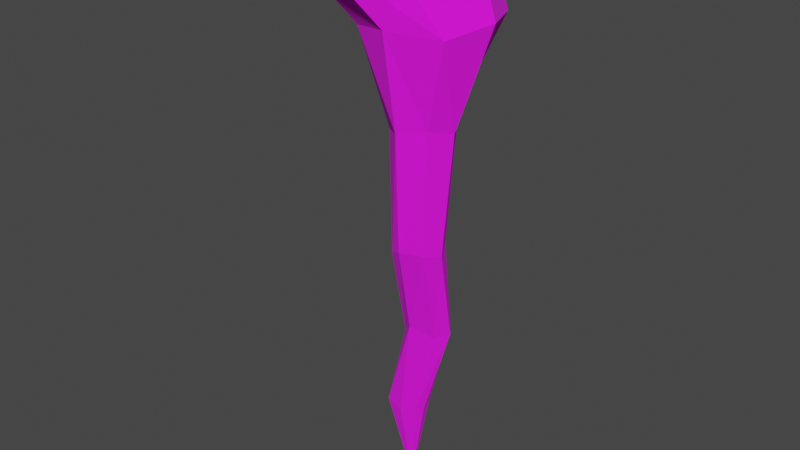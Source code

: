 # Source: Stalactite2.blend  (saved by Blender 3.6.11; exported with 4.5.12 LTS)
import bpy
from mathutils import Matrix  # noqa: F401  (used for matrix-valued properties, if any)

bpy.ops.wm.read_factory_settings(use_empty=True)
scene = bpy.context.scene
scene.name = 'Scene'

# ---- collections
col_collection = bpy.data.collections.new('Collection'); scene.collection.children.link(col_collection)

# ---- images (referenced by path relative to the original .blend; pixels are not part of the script)
import os
ASSET_DIR = os.environ.get("B2B_ASSET_DIR", "")  # directory of the original .blend (textures are referenced by path, not embedded)
HERE = os.path.dirname(os.path.abspath(__file__))  # packed textures are extracted next to this script under _unpacked/

def load_image(name, relpath, width, height, colorspace="sRGB"):
    """Load a texture the original file referenced (path relative to the .blend, or extracted next to this script)."""
    p = next((c for c in (os.path.join(HERE, relpath), os.path.join(ASSET_DIR, relpath)) if relpath and os.path.exists(c)), "")
    if p:
        img = bpy.data.images.load(p, check_existing=True)
        img.name = name
    else:  # same state as the original file: an image datablock whose file is absent (Cycles renders it pink)
        img = bpy.data.images.new(name, width, height)
        img.source = "FILE"
        img.filepath = "//" + (relpath or name)
    img.colorspace_settings.name = colorspace
    return img
img_jon_del_rivero_cguqnwonjbi_unsplash_jpg = load_image('jon-del-rivero-CgUQnwOnJBI-unsplash.jpg', 'jon-del-rivero-CgUQnwOnJBI-unsplash.jpg', 1024, 1024, 'sRGB')

# ---- materials (node trees are filled in below, after node groups)
mat_material = bpy.data.materials.new('Material')
mat_material.alpha_threshold = 0.0
mat_material.use_transparent_shadow = False
mat_material.roughness = 0.5
mat_material.line_color = (0.0, 0.0, 0.0, 1.0)

# ---- material node trees
mat_material.use_nodes = True; mat_material.node_tree.nodes.clear()
_N = mat_material.node_tree.nodes; _L = mat_material.node_tree.links
n0 = _N.new('ShaderNodeOutputMaterial'); n0.name = 'Material Output'; n0.location = (300, 300)
n1 = _N.new('ShaderNodeBsdfPrincipled'); n1.name = 'Principled BSDF'; n1.location = (10, 300)
n1.distribution = 'GGX'
n1.subsurface_method = 'RANDOM_WALK_SKIN'
n1.inputs[2].default_value = 1.0
n1.inputs[3].default_value = 1.45
n1.inputs[27].default_value = (0.0, 0.0, 0.0, 1.0)
n1.inputs[28].default_value = 1.0
n2 = _N.new('ShaderNodeTexImage'); n2.name = 'Image Texture'; n2.location = (-280, 280)
n2.image = img_jon_del_rivero_cguqnwonjbi_unsplash_jpg
n2.interpolation = 'Closest'
_L.new(n1.outputs[0], n0.inputs[0])
_L.new(n2.outputs[0], n1.inputs[0])
n0.is_active_output = True

# ---- world
world_world = bpy.data.worlds.new('World'); scene.world = world_world
world_world.use_nodes = True; world_world.node_tree.nodes.clear()
_N = world_world.node_tree.nodes; _L = world_world.node_tree.links
n0 = _N.new('ShaderNodeOutputWorld'); n0.name = 'World Output'; n0.location = (300, 300)
n1 = _N.new('ShaderNodeBackground'); n1.name = 'Background'; n1.location = (10, 300)
n1.inputs[0].default_value = (0.05088, 0.05088, 0.05088, 1.0)
_L.new(n1.outputs[0], n0.inputs[0])
n0.is_active_output = True
world_world.color = (0.05088, 0.05088, 0.05088)
world_world.use_sun_shadow = False
world_world.sun_shadow_jitter_overblur = 0.0

# ---- meshes
me_cube = bpy.data.meshes.new('Cube')
me_cube.from_pydata([(0.1583, 1.525, 1.079), (0.5066, 0.1659, -1.106), (-0.1207, -1.431, 1.081), (0.5349, -0.8484, -1.244), (-2.639, 1.6, 1.017), (-0.349, 0.08754, -1.187), (-2.795, -1.357, 0.9357), (-0.4768, -0.7743, -1.369), (-0.647, -0.3886, -1.477), (0.1012, 0.2926, -1.068), (1.043, 0.9327, 0.07185), (-0.9813, -1.109, -0.03903), (1.034, -1.02, -0.01009), (-1.002, 0.91, 0.05349), (-1.349, -2.148, 1.047), (0.8961, -0.02407, 1.149), (0.01041, -1.169, -1.304), (-3.378, 0.05923, 1.02), (-1.244, 2.369, 1.086), (0.8488, -0.4032, -1.307), (-0.01414, 1.237, 0.09823), (1.494, -0.09925, 0.1262), (-0.6992, 0.1476, -4.472), (-1.582, -0.1528, 0.05787), (-0.03787, -1.48, 0.05609), (-1.296, 0.07293, 1.032), (-0.6197, -0.4647, -3.144), (-0.2814, -0.9335, -3.076), (-0.06391, 0.285, -2.946), (-0.3703, -0.1265, -3.054), (0.04779, -1.115, -2.962), (0.3758, -0.7297, -3.056), (0.5915, -0.4057, -3.102), (0.3507, 0.04015, -3.028), (-0.9001, 0.0144, -5.977), (-0.579, -0.1316, -4.602), (-0.1194, 0.5906, -4.381), (-0.567, 0.4598, -4.586), (-0.2436, -0.3999, -4.383), (0.2182, -0.09175, -4.58), (0.4953, 0.08525, -4.466), (0.1896, 0.4996, -4.571), (-1.012, -0.2069, -5.895), (-0.4705, 0.4443, -5.985), (-0.7214, 0.3372, -5.896), (-0.6262, -0.2398, -5.992), (-0.2736, -0.1405, -5.886), (-0.1907, 0.05044, -5.967), (-0.2238, 0.2943, -5.882), (-0.5369, 0.06836, -7.298)], [], [(25, 17, 6, 14), (24, 14, 6, 11), (23, 17, 4, 13), (1, 19, 32, 33), (21, 15, 2, 12), (20, 18, 0, 10), (9, 20, 10, 1), (5, 13, 20, 9), (13, 4, 18, 20), (19, 21, 12, 3), (1, 10, 21, 19), (10, 0, 15, 21), (7, 8, 26, 27), (9, 1, 33, 28), (3, 16, 30, 31), (8, 23, 13, 5), (7, 11, 23, 8), (11, 6, 17, 23), (16, 24, 11, 7), (3, 12, 24, 16), (12, 2, 14, 24), (15, 25, 14, 2), (0, 18, 25, 15), (18, 4, 17, 25), (27, 26, 22, 35), (31, 30, 38, 39), (26, 29, 37, 22), (30, 27, 35, 38), (16, 7, 27, 30), (19, 3, 31, 32), (8, 5, 29, 26), (5, 9, 28, 29), (39, 38, 45, 46), (22, 37, 44, 34), (38, 35, 42, 45), (37, 36, 43, 44), (32, 31, 39, 40), (28, 33, 41, 36), (33, 32, 40, 41), (29, 28, 36, 37), (49, 47, 46), (49, 45, 42), (44, 43, 49), (48, 47, 49), (35, 22, 34, 42), (40, 39, 46, 47), (36, 41, 48, 43), (41, 40, 47, 48), (34, 49, 42), (43, 48, 49), (34, 44, 49), (45, 49, 46)])
_uv = me_cube.uv_layers.new(name='UVMap')
_uv.uv.foreach_set('vector', [1.305, -0.4667, 1.024, -0.1206, 1.01, -0.8823, 1.155, -1.498, 0.5225, -0.935, 0.6488, -1.382, 1.01, -1.498, 0.7409, -1.002, 1.222, 1.474, 1.444, 0.9315, 1.573, 1.732, 1.306, 2.048, -0.3956, -0.2921, -0.2706, -0.1043, -0.4016, 0.4242, -0.501, 0.3056, -0.1641, -0.6339, -0.1249, -0.9872, 0.2256, -1.284, 0.03546, -0.7816, -0.5697, -0.8879, -0.8512, -1.498, -0.5425, -1.22, -0.3939, -0.7255, -0.4632, -0.3645, -0.5697, -0.8879, -0.3939, -0.7255, -0.3956, -0.2921, 1.068, 2.019, 1.306, 2.048, 1.28, 2.479, 1.071, 2.23, 1.306, 2.048, 1.573, 1.732, 1.573, 2.454, 1.28, 2.479, 0.05303, -0.3015, -0.1641, -0.6339, 0.03546, -0.7816, 0.1585, -0.4203, -0.3956, -0.2921, -0.3939, -0.7255, -0.1641, -0.5311, -0.2706, -0.1043, -0.3939, -0.7255, -0.5425, -1.22, -0.1908, -0.9182, -0.1641, -0.5311, 0.7265, -0.5225, 0.8081, -0.5077, 0.8367, 0.03686, 0.7155, 0.05258, -0.4632, -0.3645, -0.3956, -0.2921, -0.501, 0.3056, -0.5869, 0.1993, 0.1585, -0.4203, 0.2893, -0.5002, 0.3588, 0.01894, 0.2601, 0.1388, 1.01, 1.765, 1.222, 1.474, 1.306, 2.048, 1.068, 2.019, 0.7265, -0.5225, 0.7409, -1.002, 0.9659, -1.102, 0.8081, -0.5077, 1.063, 1.317, 1.233, 0.5997, 1.444, 0.9315, 1.222, 1.474, 0.588, -0.4914, 0.5225, -0.935, 0.7409, -1.002, 0.7265, -0.5225, 0.1585, -0.4203, 0.03546, -0.7816, 0.269, -0.9709, 0.2893, -0.5002, 0.03546, -0.7816, 0.2256, -1.284, 0.5225, -1.498, 0.269, -0.9709, 1.595, -0.8834, 1.305, -0.4667, 1.155, -1.498, 1.367, -1.37, 1.595, -0.03303, 1.461, 0.5997, 1.305, -0.4667, 1.595, -0.8834, 1.461, 0.5997, 1.223, 0.4758, 1.024, -0.1206, 1.305, -0.4667, 0.7155, 0.05258, 0.8367, 0.03686, 0.9619, 0.4545, 0.9087, 0.511, 0.2601, 0.1388, 0.3588, 0.01894, 0.3877, 0.5436, 0.2817, 0.6946, 1.598, -0.7837, 1.69, -0.8224, 1.762, -0.3157, 1.691, -0.3475, 0.6307, 0.0501, 0.7155, 0.05258, 0.9087, 0.511, 0.8093, 0.4759, 0.588, -0.4914, 0.7265, -0.5225, 0.7155, 0.05258, 0.6307, 0.0501, 0.05303, -0.3015, 0.1585, -0.4203, 0.2601, 0.1388, 0.1856, 0.2246, 1.595, -1.339, 1.715, -1.447, 1.69, -0.8224, 1.598, -0.7837, 1.715, -1.447, 1.817, -1.498, 1.802, -0.8692, 1.69, -0.8224, 0.2817, 0.6946, 0.3877, 0.5436, 0.5113, 1.028, 0.4348, 1.043, 1.691, -0.3475, 1.762, -0.3157, 1.727, 0.1249, 1.648, 0.159, 0.8093, 0.4759, 0.9087, 0.511, 1.01, 0.8881, 0.9395, 0.9585, 1.762, -0.3157, 1.851, -0.3937, 1.783, 0.1485, 1.727, 0.1249, 0.1856, 0.2246, 0.2601, 0.1388, 0.2817, 0.6946, 0.2074, 0.7126, -0.5869, 0.1993, -0.501, 0.3056, -0.6837, 0.6914, -0.7253, 0.5874, -0.501, 0.3056, -0.4016, 0.4242, -0.5718, 0.756, -0.6837, 0.6914, 1.69, -0.8224, 1.802, -0.8692, 1.851, -0.3937, 1.762, -0.3157, 0.5225, 1.485, 0.4009, 1.106, 0.4348, 1.043, 0.9958, 1.389, 0.9395, 0.9585, 1.01, 0.8881, 1.727, 0.1249, 1.783, 0.1485, 1.722, 0.5917, -0.7722, 1.088, -0.7322, 1.156, -0.8512, 1.53, 1.667, -0.3031, 1.691, -0.3475, 1.648, 0.159, 1.595, 0.1365, 0.2074, 0.7126, 0.2817, 0.6946, 0.4348, 1.043, 0.4009, 1.106, -0.7253, 0.5874, -0.6837, 0.6914, -0.7722, 1.088, -0.8326, 1.071, -0.6837, 0.6914, -0.5718, 0.756, -0.7322, 1.156, -0.7722, 1.088, 1.648, 0.159, 1.722, 0.5917, 1.595, 0.1365, -0.8326, 1.071, -0.7722, 1.088, -0.8512, 1.53, 1.648, 0.159, 1.727, 0.1249, 1.722, 0.5917, 0.5113, 1.028, 0.5225, 1.485, 0.4348, 1.043])
me_cube.materials.append(mat_material)
me_cube.use_mirror_vertex_groups = False
me_cube.update()

# ---- objects
ob_stalactite2 = bpy.data.objects.new('Stalactite2', me_cube)

# ---- transforms, parenting, visibility, modifiers, constraints
ob_stalactite2.location = (0.0, 0.0, 0.0)
ob_stalactite2.scale = (1.0, 1.0, 1.558)
ob_stalactite2.lock_rotations_4d = False
ob_stalactite2.empty_display_type = 'ARROWS'
ob_stalactite2.lineart.crease_threshold = 0.0

# ---- collection membership
col_collection.objects.link(ob_stalactite2)

# ---- scene / render settings (as saved in the file)
scene.frame_start = 1; scene.frame_end = 250; scene.frame_set(1)
scene.render.engine = 'BLENDER_EEVEE_NEXT'
scene.cycles.sampling_pattern = 'TABULATED_SOBOL'
scene.view_settings.view_transform = 'Filmic'
bpy.context.view_layer.update()

# ---- added for rendering (the .blend has no active camera and no usable light): camera, sun
cam_auto = bpy.data.cameras.new('AutoCamera')
cam_auto.lens = 50.0
cam_auto.sensor_width = 36.0
cam_auto.clip_end = 1000.0
ob_auto_camera = bpy.data.objects.new('AutoCamera', cam_auto)
scene.collection.objects.link(ob_auto_camera)
ob_auto_camera.location = (12.6939, -16.2523, 6.12016)
ob_auto_camera.rotation_euler = (1.09748, -7.21219e-08, 0.694738)
scene.camera = ob_auto_camera
light_auto_sun = bpy.data.lights.new('AutoSun', 'SUN')
light_auto_sun.energy = 3.0
light_auto_sun.angle = 0.0523599
ob_auto_sun = bpy.data.objects.new('AutoSun', light_auto_sun)
scene.collection.objects.link(ob_auto_sun)
ob_auto_sun.rotation_euler = (0.872665, 0.174533, 0.523599)
bpy.context.view_layer.update()
